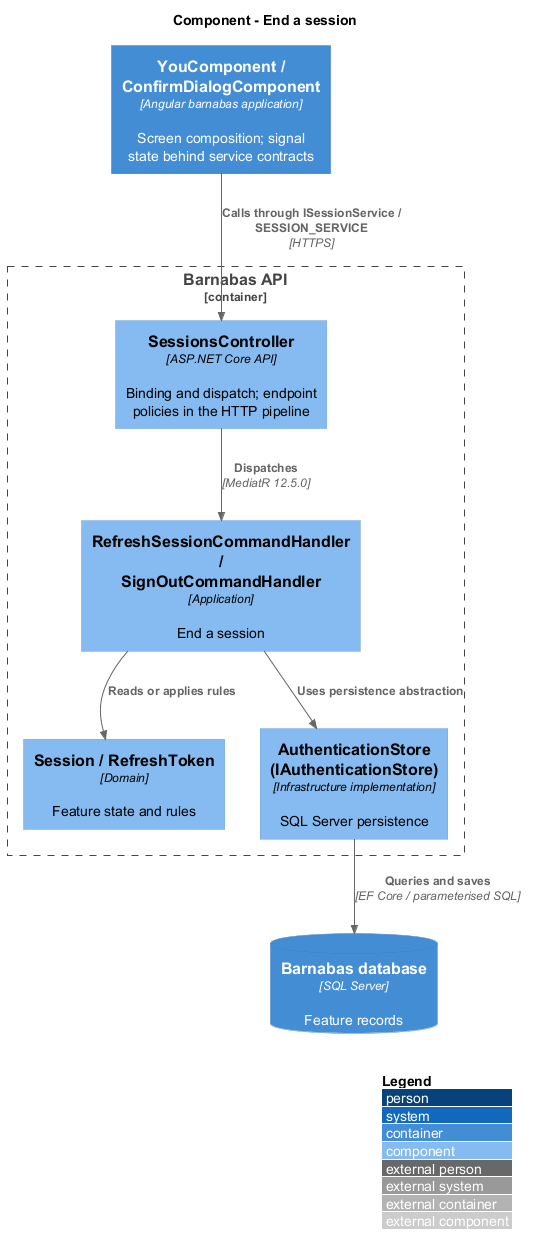

The diagram above was rendered by PlantUML. Its source (embedded in the PNG):
@startuml
!include <C4/C4_Component>
LAYOUT_WITH_LEGEND()
title Component - End a session
Container(web, "YouComponent / ConfirmDialogComponent", "Angular barnabas application", "Screen composition; signal state behind service contracts")
Container_Boundary(api, "Barnabas API") {
  Component(ctrl, "SessionsController", "ASP.NET Core API", "Binding and dispatch; endpoint policies in the HTTP pipeline")
  Component(handler, "RefreshSessionCommandHandler / SignOutCommandHandler", "Application", "End a session")
  Component(entity, "Session / RefreshToken", "Domain", "Feature state and rules")
  Component(store, "AuthenticationStore (IAuthenticationStore)", "Infrastructure implementation", "SQL Server persistence")
}
ContainerDb(db, "Barnabas database", "SQL Server", "Feature records")
Rel(web, ctrl, "Calls through ISessionService / SESSION_SERVICE", "HTTPS")
Rel(ctrl, handler, "Dispatches", "MediatR 12.5.0")
Rel(handler, entity, "Reads or applies rules")
Rel(handler, store, "Uses persistence abstraction")
Rel(store, db, "Queries and saves", "EF Core / parameterised SQL")
@enduml